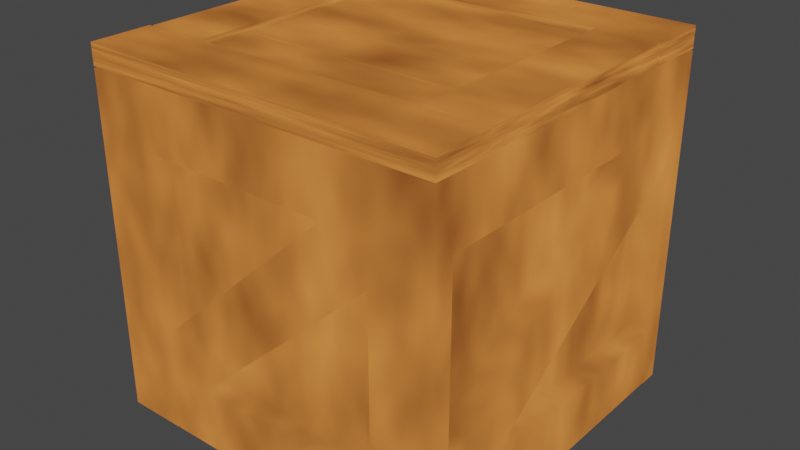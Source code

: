 # Source: StorageBox_001.blend  (saved by Blender 2.82.7; exported with 4.5.12 LTS)
import bpy
from mathutils import Matrix  # noqa: F401  (used for matrix-valued properties, if any)

bpy.ops.wm.read_factory_settings(use_empty=True)
scene = bpy.context.scene
scene.name = 'Scene'

# ---- collections
col_applied = bpy.data.collections.new('Applied'); scene.collection.children.link(col_applied)

# ---- materials (node trees are filled in below, after node groups)
mat_material_001_001 = bpy.data.materials.new('Material.001.001')
mat_material_001_001.use_transparent_shadow = False

# ---- material node trees
mat_material_001_001.use_nodes = True; mat_material_001_001.node_tree.nodes.clear()
_N = mat_material_001_001.node_tree.nodes; _L = mat_material_001_001.node_tree.links
n0 = _N.new('ShaderNodeMapping'); n0.name = 'Mapping'; n0.location = (-361, 404)
n0.inputs[3].default_value = (1.0, 1.0, -0.5)
n1 = _N.new('ShaderNodeTexCoord'); n1.name = 'Texture Coordinate'; n1.location = (-615, 345)
n2 = _N.new('ShaderNodeBsdfDiffuse'); n2.name = 'Diffuse BSDF'; n2.location = (188, 85)
n2.inputs[1].default_value = 0.5
n3 = _N.new('ShaderNodeAddShader'); n3.name = 'Add Shader'; n3.location = (433, 235)
n4 = _N.new('ShaderNodeOutputMaterial'); n4.name = 'Material Output'; n4.location = (653, 271)
n5 = _N.new('ShaderNodeTexNoise'); n5.name = 'Noise Texture'; n5.location = (-164, 378)
n6 = _N.new('ShaderNodeValToRGB'); n6.name = 'ColorRamp'; n6.location = (0, 367)
while len(n6.color_ramp.elements) > 1: n6.color_ramp.elements.remove(n6.color_ramp.elements[-1])
n6.color_ramp.elements[0].position = 0.0; n6.color_ramp.elements[0].color = (0.0, 0.0, 0.0, 1.0)
_e = n6.color_ramp.elements.new(1.0); _e.color = (0.8933, 0.2786, 0.06203, 1.0)
_L.new(n1.outputs[0], n0.inputs[0])
_L.new(n3.outputs[0], n4.inputs[0])
_L.new(n0.outputs[0], n5.inputs[0])
_L.new(n5.outputs[0], n6.inputs[0])
_L.new(n6.outputs[0], n3.inputs[0])
n4.is_active_output = True

# ---- world
world_world = bpy.data.worlds.new('World'); scene.world = world_world
world_world.use_nodes = True; world_world.node_tree.nodes.clear()
_N = world_world.node_tree.nodes; _L = world_world.node_tree.links
n0 = _N.new('ShaderNodeOutputWorld'); n0.name = 'World Output'; n0.location = (300, 300)
n1 = _N.new('ShaderNodeBackground'); n1.name = 'Background'; n1.location = (10, 300)
n1.inputs[0].default_value = (0.05088, 0.05088, 0.05088, 1.0)
_L.new(n1.outputs[0], n0.inputs[0])
n0.is_active_output = True
world_world.color = (0.05088, 0.05088, 0.05088)
world_world.use_sun_shadow = False
world_world.sun_shadow_jitter_overblur = 0.0

# ---- meshes
me_cube_065 = bpy.data.meshes.new('Cube.065')
me_cube_065.from_pydata([(-0.5, -0.02102, -0.5), (-0.5, -0.02102, 0.5), (-0.5, 0.03621, -0.5), (-0.5, 0.03621, 0.5), (-0.332, -0.02102, -0.5), (-0.332, -0.02102, 0.5), (-0.332, 0.03621, -0.5), (-0.332, 0.03621, 0.5), (0.5, -0.02102, -0.5), (0.5, -0.02102, 0.5), (0.5, 0.03621, -0.5), (0.5, 0.03621, 0.5), (0.332, -0.02102, -0.5), (0.332, -0.02102, 0.5), (0.332, 0.03621, -0.5), (0.332, 0.03621, 0.5), (-0.3263, 0.01731, 0.3222), (-0.3263, 0.01731, -0.3207), (-0.3263, -0.03992, 0.3222), (-0.3263, -0.03992, -0.3207), (-0.1809, 0.01731, 0.3222), (-0.1809, 0.01731, -0.3207), (-0.1809, -0.03992, 0.3222), (-0.1809, -0.03992, -0.3207), (0.3263, 0.01731, 0.3222), (0.3263, 0.01731, -0.3207), (0.3263, -0.03992, 0.3222), (0.3263, -0.03992, -0.3207), (0.1809, 0.01731, 0.3222), (0.1809, 0.01731, -0.3207), (0.1809, -0.03992, 0.3222), (0.1809, -0.03992, -0.3207), (-0.171, 0.01731, 0.321), (-0.171, 0.01731, -0.3195), (-0.171, -0.03992, 0.321), (-0.171, -0.03992, -0.3195), (-0.01691, 0.01731, 0.321), (-0.01691, 0.01731, -0.3195), (-0.01691, -0.03992, 0.321), (-0.01691, -0.03992, -0.3195), (-0.3254, -0.02102, 0.4954), (0.326, -0.02102, 0.4954), (-0.3254, 0.03621, 0.4954), (0.326, 0.03621, 0.4954), (-0.3254, -0.02102, 0.3274), (0.326, -0.02102, 0.3274), (-0.3254, 0.03621, 0.3274), (0.326, 0.03621, 0.3274), (-0.3267, 0.03621, -0.4923), (0.3247, 0.03621, -0.4923), (-0.3267, -0.02102, -0.4923), (0.3247, -0.02102, -0.4923), (-0.3267, 0.03621, -0.3242), (0.3247, 0.03621, -0.3242), (-0.3267, -0.02102, -0.3242), (0.3247, -0.02102, -0.3242), (-0.01141, 0.01731, 0.321), (-0.01141, 0.01731, -0.3195), (-0.01141, -0.03992, 0.321), (-0.01141, -0.03992, -0.3195), (0.1757, 0.01731, 0.321), (0.1757, 0.01731, -0.3195), (0.1757, -0.03992, 0.321), (0.1757, -0.03992, -0.3195)], [], [(0, 1, 3, 2), (2, 3, 7, 6), (6, 7, 5, 4), (4, 5, 1, 0), (2, 6, 4, 0), (7, 3, 1, 5), (8, 10, 11, 9), (10, 14, 15, 11), (14, 12, 13, 15), (12, 8, 9, 13), (10, 8, 12, 14), (15, 13, 9, 11), (16, 17, 19, 18), (18, 19, 23, 22), (22, 23, 21, 20), (20, 21, 17, 16), (18, 22, 20, 16), (23, 19, 17, 21), (24, 26, 27, 25), (26, 30, 31, 27), (30, 28, 29, 31), (28, 24, 25, 29), (26, 24, 28, 30), (31, 29, 25, 27), (32, 33, 35, 34), (34, 35, 39, 38), (38, 39, 37, 36), (36, 37, 33, 32), (34, 38, 36, 32), (39, 35, 33, 37), (40, 41, 43, 42), (42, 43, 47, 46), (46, 47, 45, 44), (44, 45, 41, 40), (42, 46, 44, 40), (47, 43, 41, 45), (48, 49, 51, 50), (50, 51, 55, 54), (54, 55, 53, 52), (52, 53, 49, 48), (50, 54, 52, 48), (55, 51, 49, 53), (56, 57, 59, 58), (58, 59, 63, 62), (62, 63, 61, 60), (60, 61, 57, 56), (58, 62, 60, 56), (63, 59, 57, 61)])
_uv = me_cube_065.uv_layers.new(name='UVMap')
_uv.uv.foreach_set('vector', [0.375, 0.0, 0.625, 0.0, 0.625, 0.25, 0.375, 0.25, 0.375, 0.25, 0.625, 0.25, 0.625, 0.5, 0.375, 0.5, 0.375, 0.5, 0.625, 0.5, 0.625, 0.75, 0.375, 0.75, 0.375, 0.75, 0.625, 0.75, 0.625, 1.0, 0.375, 1.0, 0.125, 0.5, 0.375, 0.5, 0.375, 0.75, 0.125, 0.75, 0.625, 0.5, 0.875, 0.5, 0.875, 0.75, 0.625, 0.75, 0.375, 0.0, 0.375, 0.25, 0.625, 0.25, 0.625, 0.0, 0.375, 0.25, 0.375, 0.5, 0.625, 0.5, 0.625, 0.25, 0.375, 0.5, 0.375, 0.75, 0.625, 0.75, 0.625, 0.5, 0.375, 0.75, 0.375, 1.0, 0.625, 1.0, 0.625, 0.75, 0.125, 0.5, 0.125, 0.75, 0.375, 0.75, 0.375, 0.5, 0.625, 0.5, 0.625, 0.75, 0.875, 0.75, 0.875, 0.5, 0.375, 0.0, 0.625, 0.0, 0.625, 0.25, 0.375, 0.25, 0.375, 0.25, 0.625, 0.25, 0.625, 0.5, 0.375, 0.5, 0.375, 0.5, 0.625, 0.5, 0.625, 0.75, 0.375, 0.75, 0.375, 0.75, 0.625, 0.75, 0.625, 1.0, 0.375, 1.0, 0.125, 0.5, 0.375, 0.5, 0.375, 0.75, 0.125, 0.75, 0.625, 0.5, 0.875, 0.5, 0.875, 0.75, 0.625, 0.75, 0.375, 0.0, 0.375, 0.25, 0.625, 0.25, 0.625, 0.0, 0.375, 0.25, 0.375, 0.5, 0.625, 0.5, 0.625, 0.25, 0.375, 0.5, 0.375, 0.75, 0.625, 0.75, 0.625, 0.5, 0.375, 0.75, 0.375, 1.0, 0.625, 1.0, 0.625, 0.75, 0.125, 0.5, 0.125, 0.75, 0.375, 0.75, 0.375, 0.5, 0.625, 0.5, 0.625, 0.75, 0.875, 0.75, 0.875, 0.5, 0.375, 0.0, 0.625, 0.0, 0.625, 0.25, 0.375, 0.25, 0.375, 0.25, 0.625, 0.25, 0.625, 0.5, 0.375, 0.5, 0.375, 0.5, 0.625, 0.5, 0.625, 0.75, 0.375, 0.75, 0.375, 0.75, 0.625, 0.75, 0.625, 1.0, 0.375, 1.0, 0.125, 0.5, 0.375, 0.5, 0.375, 0.75, 0.125, 0.75, 0.625, 0.5, 0.875, 0.5, 0.875, 0.75, 0.625, 0.75, 0.375, 0.0, 0.625, 0.0, 0.625, 0.25, 0.375, 0.25, 0.375, 0.25, 0.625, 0.25, 0.625, 0.5, 0.375, 0.5, 0.375, 0.5, 0.625, 0.5, 0.625, 0.75, 0.375, 0.75, 0.375, 0.75, 0.625, 0.75, 0.625, 1.0, 0.375, 1.0, 0.125, 0.5, 0.375, 0.5, 0.375, 0.75, 0.125, 0.75, 0.625, 0.5, 0.875, 0.5, 0.875, 0.75, 0.625, 0.75, 0.375, 0.0, 0.625, 0.0, 0.625, 0.25, 0.375, 0.25, 0.375, 0.25, 0.625, 0.25, 0.625, 0.5, 0.375, 0.5, 0.375, 0.5, 0.625, 0.5, 0.625, 0.75, 0.375, 0.75, 0.375, 0.75, 0.625, 0.75, 0.625, 1.0, 0.375, 1.0, 0.125, 0.5, 0.375, 0.5, 0.375, 0.75, 0.125, 0.75, 0.625, 0.5, 0.875, 0.5, 0.875, 0.75, 0.625, 0.75, 0.375, 0.0, 0.625, 0.0, 0.625, 0.25, 0.375, 0.25, 0.375, 0.25, 0.625, 0.25, 0.625, 0.5, 0.375, 0.5, 0.375, 0.5, 0.625, 0.5, 0.625, 0.75, 0.375, 0.75, 0.375, 0.75, 0.625, 0.75, 0.625, 1.0, 0.375, 1.0, 0.125, 0.5, 0.375, 0.5, 0.375, 0.75, 0.125, 0.75, 0.625, 0.5, 0.875, 0.5, 0.875, 0.75, 0.625, 0.75])
me_cube_065.materials.append(mat_material_001_001)
me_cube_065.use_remesh_fix_poles = True
me_cube_065.use_remesh_preserve_attributes = False
me_cube_065.use_mirror_vertex_groups = False
me_cube_065.update()
me_cube_070 = bpy.data.meshes.new('Cube.070')
me_cube_070.from_pydata([(-0.4305, -0.4399, 0.09665), (-0.4305, -0.4399, 0.9385), (-0.4305, -0.3827, 0.09665), (-0.4305, -0.3827, 0.9385), (-0.2625, -0.4399, 0.09665), (-0.2625, -0.4399, 0.9385), (-0.2625, -0.3827, 0.09665), (-0.2625, -0.3827, 0.9385), (-0.2566, -0.4399, 0.09665), (-0.2566, -0.4399, 0.9385), (-0.2566, -0.3827, 0.09665), (-0.2566, -0.3827, 0.9385), (-0.08856, -0.4399, 0.09665), (-0.08856, -0.4399, 0.9385), (-0.08856, -0.3827, 0.09665), (-0.08856, -0.3827, 0.9385), (-0.08268, -0.4399, 0.09665), (-0.08268, -0.4399, 0.9385), (-0.08268, -0.3827, 0.09665), (-0.08268, -0.3827, 0.9385), (0.08536, -0.4399, 0.09665), (0.08536, -0.4399, 0.9385), (0.08536, -0.3827, 0.09665), (0.08536, -0.3827, 0.9385), (0.09125, -0.4399, 0.09665), (0.09125, -0.4399, 0.9385), (0.09125, -0.3827, 0.09665), (0.09125, -0.3827, 0.9385), (0.2593, -0.4399, 0.09665), (0.2593, -0.4399, 0.9385), (0.2593, -0.3827, 0.09665), (0.2593, -0.3827, 0.9385), (0.2652, -0.4399, 0.09665), (0.2652, -0.4399, 0.9385), (0.2652, -0.3827, 0.09665), (0.2652, -0.3827, 0.9385), (0.4332, -0.4399, 0.09665), (0.4332, -0.4399, 0.9385), (0.4332, -0.3827, 0.09665), (0.4332, -0.3827, 0.9385), (-0.4305, 0.4399, 0.09665), (-0.4305, 0.4399, 0.9385), (-0.4305, 0.3827, 0.09665), (-0.4305, 0.3827, 0.9385), (-0.2625, 0.4399, 0.09665), (-0.2625, 0.4399, 0.9385), (-0.2625, 0.3827, 0.09665), (-0.2625, 0.3827, 0.9385), (-0.2566, 0.4399, 0.09665), (-0.2566, 0.4399, 0.9385), (-0.2566, 0.3827, 0.09665), (-0.2566, 0.3827, 0.9385), (-0.08856, 0.4399, 0.09665), (-0.08856, 0.4399, 0.9385), (-0.08856, 0.3827, 0.09665), (-0.08856, 0.3827, 0.9385), (-0.08268, 0.4399, 0.09665), (-0.08268, 0.4399, 0.9385), (-0.08268, 0.3827, 0.09665), (-0.08268, 0.3827, 0.9385), (0.08536, 0.4399, 0.09665), (0.08536, 0.4399, 0.9385), (0.08536, 0.3827, 0.09665), (0.08536, 0.3827, 0.9385), (0.09125, 0.4399, 0.09665), (0.09125, 0.4399, 0.9385), (0.09125, 0.3827, 0.09665), (0.09125, 0.3827, 0.9385), (0.2593, 0.4399, 0.09665), (0.2593, 0.4399, 0.9385), (0.2593, 0.3827, 0.09665), (0.2593, 0.3827, 0.9385), (0.2652, 0.4399, 0.09665), (0.2652, 0.4399, 0.9385), (0.2652, 0.3827, 0.09665), (0.2652, 0.3827, 0.9385), (0.4332, 0.4399, 0.09665), (0.4332, 0.4399, 0.9385), (0.4332, 0.3827, 0.09665), (0.4332, 0.3827, 0.9385), (-0.5, -0.5, -2.801e-06), (-0.5, -0.5, 0.9405), (-0.5, -0.4428, -2.801e-06), (-0.5, -0.4428, 0.9405), (-0.332, -0.5, -2.801e-06), (-0.332, -0.5, 0.9405), (-0.332, -0.4428, -2.801e-06), (-0.332, -0.4428, 0.9405), (0.5, -0.5, -2.801e-06), (0.5, -0.5, 0.9405), (0.5, -0.4428, -2.801e-06), (0.5, -0.4428, 0.9405), (0.332, -0.5, -2.801e-06), (0.332, -0.5, 0.9405), (0.332, -0.4428, -2.801e-06), (0.332, -0.4428, 0.9405), (-0.5, 0.5, -2.801e-06), (-0.5, 0.5, 0.9405), (-0.5, 0.4428, -2.801e-06), (-0.5, 0.4428, 0.9405), (-0.332, 0.5, -2.801e-06), (-0.332, 0.5, 0.9405), (-0.332, 0.4428, -2.801e-06), (-0.332, 0.4428, 0.9405), (0.5, 0.5, -2.801e-06), (0.5, 0.5, 0.9405), (0.5, 0.4428, -2.801e-06), (0.5, 0.4428, 0.9405), (0.332, 0.5, -2.801e-06), (0.332, 0.5, 0.9405), (0.332, 0.4428, -2.801e-06), (0.332, 0.4428, 0.9405), (-0.3254, -0.5, 0.9416), (0.326, -0.5, 0.9416), (-0.3254, -0.4428, 0.9416), (0.326, -0.4428, 0.9416), (-0.3254, -0.5, 0.7736), (0.326, -0.5, 0.7736), (-0.3254, -0.4428, 0.7736), (0.326, -0.4428, 0.7736), (-0.3254, 0.5, 0.9416), (0.326, 0.5, 0.9416), (-0.3254, 0.4428, 0.9416), (0.326, 0.4428, 0.9416), (-0.3254, 0.5, 0.7736), (0.326, 0.5, 0.7736), (-0.3254, 0.4428, 0.7736), (0.326, 0.4428, 0.7736), (-0.3267, -0.4428, 0.0007519), (0.3247, -0.4428, 0.0007519), (-0.3267, -0.5, 0.0007519), (0.3247, -0.5, 0.0007519), (-0.3267, -0.4428, 0.1688), (0.3247, -0.4428, 0.1688), (-0.3267, -0.5, 0.1688), (0.3247, -0.5, 0.1688), (-0.3267, 0.4428, 0.0007519), (0.3247, 0.4428, 0.0007519), (-0.3267, 0.5, 0.0007519), (0.3247, 0.5, 0.0007519), (-0.3267, 0.4428, 0.1688), (0.3247, 0.4428, 0.1688), (-0.3267, 0.5, 0.1688), (0.3247, 0.5, 0.1688), (-0.4989, -0.4352, 0.0007519), (-0.4989, 0.4409, 0.0007519), (-0.4417, -0.4352, 0.0007519), (-0.4417, 0.4409, 0.0007519), (-0.4989, -0.4352, 0.1688), (-0.4989, 0.4409, 0.1688), (-0.4417, -0.4352, 0.1688), (-0.4417, 0.4409, 0.1688), (0.4989, -0.4352, 0.0007519), (0.4989, 0.4409, 0.0007519), (0.4417, -0.4352, 0.0007519), (0.4417, 0.4409, 0.0007519), (0.4989, -0.4352, 0.1688), (0.4989, 0.4409, 0.1688), (0.4417, -0.4352, 0.1688), (0.4417, 0.4409, 0.1688), (-0.4989, -0.4388, 0.7735), (-0.4989, 0.4373, 0.7735), (-0.4417, -0.4388, 0.7735), (-0.4417, 0.4373, 0.7735), (-0.4989, -0.4388, 0.9415), (-0.4989, 0.4373, 0.9415), (-0.4417, -0.4388, 0.9415), (-0.4417, 0.4373, 0.9415), (0.4989, -0.4388, 0.7735), (0.4989, 0.4373, 0.7735), (0.4417, -0.4388, 0.7735), (0.4417, 0.4373, 0.7735), (0.4989, -0.4388, 0.9415), (0.4989, 0.4373, 0.9415), (0.4417, -0.4388, 0.9415), (0.4417, 0.4373, 0.9415), (-0.3296, -0.5, 0.2861), (0.2034, -0.5, 0.771), (-0.3296, -0.4428, 0.2861), (0.2034, -0.4428, 0.771), (-0.2063, -0.5, 0.1711), (0.3295, -0.5, 0.6585), (-0.2063, -0.4428, 0.1711), (0.3295, -0.4428, 0.6585), (-0.3292, -0.4428, 0.1728), (0.3283, -0.4428, 0.771), (-0.3292, -0.5, 0.1728), (0.3283, -0.5, 0.771), (-0.4352, 0.4399, 0.001121), (-0.4352, -0.4385, 0.00112), (-0.4352, 0.4399, 0.05835), (-0.4352, -0.4385, 0.05835), (-0.2672, 0.4399, 0.001121), (-0.2672, -0.4385, 0.00112), (-0.2672, 0.4399, 0.05835), (-0.2672, -0.4385, 0.05835), (-0.2596, 0.4399, 0.001121), (-0.2596, -0.4385, 0.00112), (-0.2596, 0.4399, 0.05835), (-0.2596, -0.4385, 0.05835), (-0.09155, 0.4399, 0.001121), (-0.09155, -0.4385, 0.00112), (-0.09155, 0.4399, 0.05835), (-0.09155, -0.4385, 0.05835), (-0.08399, 0.4399, 0.001121), (-0.08399, -0.4385, 0.00112), (-0.08399, 0.4399, 0.05835), (-0.08399, -0.4385, 0.05835), (0.08405, 0.4399, 0.001121), (0.08405, -0.4385, 0.00112), (0.08405, 0.4399, 0.05835), (0.08405, -0.4385, 0.05835), (0.09161, 0.4399, 0.001121), (0.09161, -0.4385, 0.00112), (0.09161, 0.4399, 0.05835), (0.09161, -0.4385, 0.05835), (0.2597, 0.4399, 0.001121), (0.2597, -0.4385, 0.00112), (0.2597, 0.4399, 0.05835), (0.2597, -0.4385, 0.05835), (0.2672, 0.4399, 0.001121), (0.2672, -0.4385, 0.00112), (0.2672, 0.4399, 0.05835), (0.2672, -0.4385, 0.05835), (0.4353, 0.4399, 0.001121), (0.4353, -0.4385, 0.00112), (0.4353, 0.4399, 0.05835), (0.4353, -0.4385, 0.05835), (0.4399, -0.3782, 0.09665), (0.4399, -0.3782, 0.9385), (0.3827, -0.3782, 0.09665), (0.3827, -0.3782, 0.9385), (0.4399, -0.1938, 0.09665), (0.4399, -0.1938, 0.9385), (0.3827, -0.1938, 0.09665), (0.3827, -0.1938, 0.9385), (0.4399, -0.188, 0.09665), (0.4399, -0.188, 0.9385), (0.3827, -0.188, 0.09665), (0.3827, -0.188, 0.9385), (0.4399, -0.003567, 0.09665), (0.4399, -0.003567, 0.9385), (0.3827, -0.003567, 0.09665), (0.3827, -0.003567, 0.9385), (0.4399, 0.002151, 0.09665), (0.4399, 0.002151, 0.9385), (0.3827, 0.002151, 0.09665), (0.3827, 0.002151, 0.9385), (0.4399, 0.1866, 0.09665), (0.4399, 0.1866, 0.9385), (0.3827, 0.1866, 0.09665), (0.3827, 0.1866, 0.9385), (0.4399, 0.1923, 0.09665), (0.4399, 0.1923, 0.9385), (0.3827, 0.1923, 0.09665), (0.3827, 0.1923, 0.9385), (0.4399, 0.3768, 0.09665), (0.4399, 0.3768, 0.9385), (0.3827, 0.3768, 0.09665), (0.3827, 0.3768, 0.9385), (-0.4399, -0.3782, 0.09665), (-0.4399, -0.3782, 0.9385), (-0.3827, -0.3782, 0.09665), (-0.3827, -0.3782, 0.9385), (-0.4399, -0.1938, 0.09665), (-0.4399, -0.1938, 0.9385), (-0.3827, -0.1938, 0.09665), (-0.3827, -0.1938, 0.9385), (-0.4399, -0.188, 0.09665), (-0.4399, -0.188, 0.9385), (-0.3827, -0.188, 0.09665), (-0.3827, -0.188, 0.9385), (-0.4399, -0.003567, 0.09665), (-0.4399, -0.003567, 0.9385), (-0.3827, -0.003567, 0.09665), (-0.3827, -0.003567, 0.9385), (-0.4399, 0.002151, 0.09665), (-0.4399, 0.002151, 0.9385), (-0.3827, 0.002151, 0.09665), (-0.3827, 0.002151, 0.9385), (-0.4399, 0.1866, 0.09665), (-0.4399, 0.1866, 0.9385), (-0.3827, 0.1866, 0.09665), (-0.3827, 0.1866, 0.9385), (-0.4399, 0.1923, 0.09665), (-0.4399, 0.1923, 0.9385), (-0.3827, 0.1923, 0.09665), (-0.3827, 0.1923, 0.9385), (-0.4399, 0.3768, 0.09665), (-0.4399, 0.3768, 0.9385), (-0.3827, 0.3768, 0.09665), (-0.3827, 0.3768, 0.9385), (0.5, -0.4405, 0.2713), (0.5, 0.2895, 0.7695), (0.4428, -0.4405, 0.2713), (0.4428, 0.2895, 0.7695), (0.5, -0.2893, 0.1711), (0.5, 0.4405, 0.6692), (0.4428, -0.2893, 0.1711), (0.4428, 0.4405, 0.6692), (0.4428, -0.4394, 0.1704), (0.4428, 0.4394, 0.7702), (0.5, -0.4394, 0.1704), (0.5, 0.4394, 0.7702), (0.3299, 0.5, 0.2861), (-0.203, 0.5, 0.771), (0.3299, 0.4428, 0.2861), (-0.203, 0.4428, 0.771), (0.2067, 0.5, 0.1711), (-0.3291, 0.5, 0.6585), (0.2067, 0.4428, 0.1711), (-0.3291, 0.4428, 0.6585), (0.3296, 0.4428, 0.1728), (-0.3279, 0.4428, 0.771), (0.3296, 0.5, 0.1728), (-0.3279, 0.5, 0.771), (-0.5, 0.4405, 0.2713), (-0.5, -0.2895, 0.7695), (-0.4428, 0.4405, 0.2713), (-0.4428, -0.2895, 0.7695), (-0.5, 0.2893, 0.1711), (-0.5, -0.4405, 0.6692), (-0.4428, 0.2893, 0.1711), (-0.4428, -0.4405, 0.6692), (-0.4428, 0.4394, 0.1704), (-0.4428, -0.4394, 0.7702), (-0.5, 0.4394, 0.1704), (-0.5, -0.4394, 0.7702)], [], [(0, 1, 3, 2), (2, 3, 7, 6), (6, 7, 5, 4), (4, 5, 1, 0), (2, 6, 4, 0), (7, 3, 1, 5), (8, 9, 11, 10), (10, 11, 15, 14), (14, 15, 13, 12), (12, 13, 9, 8), (10, 14, 12, 8), (15, 11, 9, 13), (16, 17, 19, 18), (18, 19, 23, 22), (22, 23, 21, 20), (20, 21, 17, 16), (18, 22, 20, 16), (23, 19, 17, 21), (24, 25, 27, 26), (26, 27, 31, 30), (30, 31, 29, 28), (28, 29, 25, 24), (26, 30, 28, 24), (31, 27, 25, 29), (32, 33, 35, 34), (34, 35, 39, 38), (38, 39, 37, 36), (36, 37, 33, 32), (34, 38, 36, 32), (39, 35, 33, 37), (40, 42, 43, 41), (42, 46, 47, 43), (46, 44, 45, 47), (44, 40, 41, 45), (42, 40, 44, 46), (47, 45, 41, 43), (48, 50, 51, 49), (50, 54, 55, 51), (54, 52, 53, 55), (52, 48, 49, 53), (50, 48, 52, 54), (55, 53, 49, 51), (56, 58, 59, 57), (58, 62, 63, 59), (62, 60, 61, 63), (60, 56, 57, 61), (58, 56, 60, 62), (63, 61, 57, 59), (64, 66, 67, 65), (66, 70, 71, 67), (70, 68, 69, 71), (68, 64, 65, 69), (66, 64, 68, 70), (71, 69, 65, 67), (72, 74, 75, 73), (74, 78, 79, 75), (78, 76, 77, 79), (76, 72, 73, 77), (74, 72, 76, 78), (79, 77, 73, 75), (80, 81, 83, 82), (82, 83, 87, 86), (86, 87, 85, 84), (84, 85, 81, 80), (82, 86, 84, 80), (87, 83, 81, 85), (88, 90, 91, 89), (90, 94, 95, 91), (94, 92, 93, 95), (92, 88, 89, 93), (90, 88, 92, 94), (95, 93, 89, 91), (96, 98, 99, 97), (98, 102, 103, 99), (102, 100, 101, 103), (100, 96, 97, 101), (98, 96, 100, 102), (103, 101, 97, 99), (104, 105, 107, 106), (106, 107, 111, 110), (110, 111, 109, 108), (108, 109, 105, 104), (106, 110, 108, 104), (111, 107, 105, 109), (112, 113, 115, 114), (114, 115, 119, 118), (118, 119, 117, 116), (116, 117, 113, 112), (114, 118, 116, 112), (119, 115, 113, 117), (120, 122, 123, 121), (122, 126, 127, 123), (126, 124, 125, 127), (124, 120, 121, 125), (122, 120, 124, 126), (127, 125, 121, 123), (128, 129, 131, 130), (130, 131, 135, 134), (134, 135, 133, 132), (132, 133, 129, 128), (130, 134, 132, 128), (135, 131, 129, 133), (136, 138, 139, 137), (138, 142, 143, 139), (142, 140, 141, 143), (140, 136, 137, 141), (138, 136, 140, 142), (143, 141, 137, 139), (144, 145, 147, 146), (146, 147, 151, 150), (150, 151, 149, 148), (148, 149, 145, 144), (146, 150, 148, 144), (151, 147, 145, 149), (152, 154, 155, 153), (154, 158, 159, 155), (158, 156, 157, 159), (156, 152, 153, 157), (154, 152, 156, 158), (159, 157, 153, 155), (160, 161, 163, 162), (162, 163, 167, 166), (166, 167, 165, 164), (164, 165, 161, 160), (162, 166, 164, 160), (167, 163, 161, 165), (168, 170, 171, 169), (170, 174, 175, 171), (174, 172, 173, 175), (172, 168, 169, 173), (170, 168, 172, 174), (175, 173, 169, 171), (176, 177, 179, 178), (184, 185, 183, 182), (182, 183, 181, 180), (186, 187, 177, 176), (184, 182, 180, 186), (185, 179, 177, 187), (183, 185, 187, 181), (178, 184, 186, 176), (180, 181, 187, 186), (178, 179, 185, 184), (188, 189, 191, 190), (190, 191, 195, 194), (194, 195, 193, 192), (192, 193, 189, 188), (190, 194, 192, 188), (195, 191, 189, 193), (196, 197, 199, 198), (198, 199, 203, 202), (202, 203, 201, 200), (200, 201, 197, 196), (198, 202, 200, 196), (203, 199, 197, 201), (204, 205, 207, 206), (206, 207, 211, 210), (210, 211, 209, 208), (208, 209, 205, 204), (206, 210, 208, 204), (211, 207, 205, 209), (212, 213, 215, 214), (214, 215, 219, 218), (218, 219, 217, 216), (216, 217, 213, 212), (214, 218, 216, 212), (219, 215, 213, 217), (220, 221, 223, 222), (222, 223, 227, 226), (226, 227, 225, 224), (224, 225, 221, 220), (222, 226, 224, 220), (227, 223, 221, 225), (228, 229, 231, 230), (230, 231, 235, 234), (234, 235, 233, 232), (232, 233, 229, 228), (230, 234, 232, 228), (235, 231, 229, 233), (236, 237, 239, 238), (238, 239, 243, 242), (242, 243, 241, 240), (240, 241, 237, 236), (238, 242, 240, 236), (243, 239, 237, 241), (244, 245, 247, 246), (246, 247, 251, 250), (250, 251, 249, 248), (248, 249, 245, 244), (246, 250, 248, 244), (251, 247, 245, 249), (252, 253, 255, 254), (254, 255, 259, 258), (258, 259, 257, 256), (256, 257, 253, 252), (254, 258, 256, 252), (259, 255, 253, 257), (260, 262, 263, 261), (262, 266, 267, 263), (266, 264, 265, 267), (264, 260, 261, 265), (262, 260, 264, 266), (267, 265, 261, 263), (268, 270, 271, 269), (270, 274, 275, 271), (274, 272, 273, 275), (272, 268, 269, 273), (270, 268, 272, 274), (275, 273, 269, 271), (276, 278, 279, 277), (278, 282, 283, 279), (282, 280, 281, 283), (280, 276, 277, 281), (278, 276, 280, 282), (283, 281, 277, 279), (284, 286, 287, 285), (286, 290, 291, 287), (290, 288, 289, 291), (288, 284, 285, 289), (286, 284, 288, 290), (291, 289, 285, 287), (292, 293, 295, 294), (300, 301, 299, 298), (298, 299, 297, 296), (302, 303, 293, 292), (300, 298, 296, 302), (301, 295, 293, 303), (299, 301, 303, 297), (294, 300, 302, 292), (296, 297, 303, 302), (294, 295, 301, 300), (304, 305, 307, 306), (312, 313, 311, 310), (310, 311, 309, 308), (314, 315, 305, 304), (312, 310, 308, 314), (313, 307, 305, 315), (311, 313, 315, 309), (306, 312, 314, 304), (308, 309, 315, 314), (306, 307, 313, 312), (316, 317, 319, 318), (324, 325, 323, 322), (322, 323, 321, 320), (326, 327, 317, 316), (324, 322, 320, 326), (325, 319, 317, 327), (323, 325, 327, 321), (318, 324, 326, 316), (320, 321, 327, 326), (318, 319, 325, 324)])
_uv = me_cube_070.uv_layers.new(name='UVMap')
_uv.uv.foreach_set('vector', [0.375, 0.0, 0.625, 0.0, 0.625, 0.25, 0.375, 0.25, 0.375, 0.25, 0.625, 0.25, 0.625, 0.5, 0.375, 0.5, 0.375, 0.5, 0.625, 0.5, 0.625, 0.75, 0.375, 0.75, 0.375, 0.75, 0.625, 0.75, 0.625, 1.0, 0.375, 1.0, 0.125, 0.5, 0.375, 0.5, 0.375, 0.75, 0.125, 0.75, 0.625, 0.5, 0.875, 0.5, 0.875, 0.75, 0.625, 0.75, 0.375, 0.0, 0.625, 0.0, 0.625, 0.25, 0.375, 0.25, 0.375, 0.25, 0.625, 0.25, 0.625, 0.5, 0.375, 0.5, 0.375, 0.5, 0.625, 0.5, 0.625, 0.75, 0.375, 0.75, 0.375, 0.75, 0.625, 0.75, 0.625, 1.0, 0.375, 1.0, 0.125, 0.5, 0.375, 0.5, 0.375, 0.75, 0.125, 0.75, 0.625, 0.5, 0.875, 0.5, 0.875, 0.75, 0.625, 0.75, 0.375, 0.0, 0.625, 0.0, 0.625, 0.25, 0.375, 0.25, 0.375, 0.25, 0.625, 0.25, 0.625, 0.5, 0.375, 0.5, 0.375, 0.5, 0.625, 0.5, 0.625, 0.75, 0.375, 0.75, 0.375, 0.75, 0.625, 0.75, 0.625, 1.0, 0.375, 1.0, 0.125, 0.5, 0.375, 0.5, 0.375, 0.75, 0.125, 0.75, 0.625, 0.5, 0.875, 0.5, 0.875, 0.75, 0.625, 0.75, 0.375, 0.0, 0.625, 0.0, 0.625, 0.25, 0.375, 0.25, 0.375, 0.25, 0.625, 0.25, 0.625, 0.5, 0.375, 0.5, 0.375, 0.5, 0.625, 0.5, 0.625, 0.75, 0.375, 0.75, 0.375, 0.75, 0.625, 0.75, 0.625, 1.0, 0.375, 1.0, 0.125, 0.5, 0.375, 0.5, 0.375, 0.75, 0.125, 0.75, 0.625, 0.5, 0.875, 0.5, 0.875, 0.75, 0.625, 0.75, 0.375, 0.0, 0.625, 0.0, 0.625, 0.25, 0.375, 0.25, 0.375, 0.25, 0.625, 0.25, 0.625, 0.5, 0.375, 0.5, 0.375, 0.5, 0.625, 0.5, 0.625, 0.75, 0.375, 0.75, 0.375, 0.75, 0.625, 0.75, 0.625, 1.0, 0.375, 1.0, 0.125, 0.5, 0.375, 0.5, 0.375, 0.75, 0.125, 0.75, 0.625, 0.5, 0.875, 0.5, 0.875, 0.75, 0.625, 0.75, 0.375, 0.0, 0.375, 0.25, 0.625, 0.25, 0.625, 0.0, 0.375, 0.25, 0.375, 0.5, 0.625, 0.5, 0.625, 0.25, 0.375, 0.5, 0.375, 0.75, 0.625, 0.75, 0.625, 0.5, 0.375, 0.75, 0.375, 1.0, 0.625, 1.0, 0.625, 0.75, 0.125, 0.5, 0.125, 0.75, 0.375, 0.75, 0.375, 0.5, 0.625, 0.5, 0.625, 0.75, 0.875, 0.75, 0.875, 0.5, 0.375, 0.0, 0.375, 0.25, 0.625, 0.25, 0.625, 0.0, 0.375, 0.25, 0.375, 0.5, 0.625, 0.5, 0.625, 0.25, 0.375, 0.5, 0.375, 0.75, 0.625, 0.75, 0.625, 0.5, 0.375, 0.75, 0.375, 1.0, 0.625, 1.0, 0.625, 0.75, 0.125, 0.5, 0.125, 0.75, 0.375, 0.75, 0.375, 0.5, 0.625, 0.5, 0.625, 0.75, 0.875, 0.75, 0.875, 0.5, 0.375, 0.0, 0.375, 0.25, 0.625, 0.25, 0.625, 0.0, 0.375, 0.25, 0.375, 0.5, 0.625, 0.5, 0.625, 0.25, 0.375, 0.5, 0.375, 0.75, 0.625, 0.75, 0.625, 0.5, 0.375, 0.75, 0.375, 1.0, 0.625, 1.0, 0.625, 0.75, 0.125, 0.5, 0.125, 0.75, 0.375, 0.75, 0.375, 0.5, 0.625, 0.5, 0.625, 0.75, 0.875, 0.75, 0.875, 0.5, 0.375, 0.0, 0.375, 0.25, 0.625, 0.25, 0.625, 0.0, 0.375, 0.25, 0.375, 0.5, 0.625, 0.5, 0.625, 0.25, 0.375, 0.5, 0.375, 0.75, 0.625, 0.75, 0.625, 0.5, 0.375, 0.75, 0.375, 1.0, 0.625, 1.0, 0.625, 0.75, 0.125, 0.5, 0.125, 0.75, 0.375, 0.75, 0.375, 0.5, 0.625, 0.5, 0.625, 0.75, 0.875, 0.75, 0.875, 0.5, 0.375, 0.0, 0.375, 0.25, 0.625, 0.25, 0.625, 0.0, 0.375, 0.25, 0.375, 0.5, 0.625, 0.5, 0.625, 0.25, 0.375, 0.5, 0.375, 0.75, 0.625, 0.75, 0.625, 0.5, 0.375, 0.75, 0.375, 1.0, 0.625, 1.0, 0.625, 0.75, 0.125, 0.5, 0.125, 0.75, 0.375, 0.75, 0.375, 0.5, 0.625, 0.5, 0.625, 0.75, 0.875, 0.75, 0.875, 0.5, 0.375, 0.0, 0.625, 0.0, 0.625, 0.25, 0.375, 0.25, 0.375, 0.25, 0.625, 0.25, 0.625, 0.5, 0.375, 0.5, 0.375, 0.5, 0.625, 0.5, 0.625, 0.75, 0.375, 0.75, 0.375, 0.75, 0.625, 0.75, 0.625, 1.0, 0.375, 1.0, 0.125, 0.5, 0.375, 0.5, 0.375, 0.75, 0.125, 0.75, 0.625, 0.5, 0.875, 0.5, 0.875, 0.75, 0.625, 0.75, 0.375, 0.0, 0.375, 0.25, 0.625, 0.25, 0.625, 0.0, 0.375, 0.25, 0.375, 0.5, 0.625, 0.5, 0.625, 0.25, 0.375, 0.5, 0.375, 0.75, 0.625, 0.75, 0.625, 0.5, 0.375, 0.75, 0.375, 1.0, 0.625, 1.0, 0.625, 0.75, 0.125, 0.5, 0.125, 0.75, 0.375, 0.75, 0.375, 0.5, 0.625, 0.5, 0.625, 0.75, 0.875, 0.75, 0.875, 0.5, 0.375, 0.0, 0.375, 0.25, 0.625, 0.25, 0.625, 0.0, 0.375, 0.25, 0.375, 0.5, 0.625, 0.5, 0.625, 0.25, 0.375, 0.5, 0.375, 0.75, 0.625, 0.75, 0.625, 0.5, 0.375, 0.75, 0.375, 1.0, 0.625, 1.0, 0.625, 0.75, 0.125, 0.5, 0.125, 0.75, 0.375, 0.75, 0.375, 0.5, 0.625, 0.5, 0.625, 0.75, 0.875, 0.75, 0.875, 0.5, 0.375, 0.0, 0.625, 0.0, 0.625, 0.25, 0.375, 0.25, 0.375, 0.25, 0.625, 0.25, 0.625, 0.5, 0.375, 0.5, 0.375, 0.5, 0.625, 0.5, 0.625, 0.75, 0.375, 0.75, 0.375, 0.75, 0.625, 0.75, 0.625, 1.0, 0.375, 1.0, 0.125, 0.5, 0.375, 0.5, 0.375, 0.75, 0.125, 0.75, 0.625, 0.5, 0.875, 0.5, 0.875, 0.75, 0.625, 0.75, 0.375, 0.0, 0.625, 0.0, 0.625, 0.25, 0.375, 0.25, 0.375, 0.25, 0.625, 0.25, 0.625, 0.5, 0.375, 0.5, 0.375, 0.5, 0.625, 0.5, 0.625, 0.75, 0.375, 0.75, 0.375, 0.75, 0.625, 0.75, 0.625, 1.0, 0.375, 1.0, 0.125, 0.5, 0.375, 0.5, 0.375, 0.75, 0.125, 0.75, 0.625, 0.5, 0.875, 0.5, 0.875, 0.75, 0.625, 0.75, 0.375, 0.0, 0.375, 0.25, 0.625, 0.25, 0.625, 0.0, 0.375, 0.25, 0.375, 0.5, 0.625, 0.5, 0.625, 0.25, 0.375, 0.5, 0.375, 0.75, 0.625, 0.75, 0.625, 0.5, 0.375, 0.75, 0.375, 1.0, 0.625, 1.0, 0.625, 0.75, 0.125, 0.5, 0.125, 0.75, 0.375, 0.75, 0.375, 0.5, 0.625, 0.5, 0.625, 0.75, 0.875, 0.75, 0.875, 0.5, 0.375, 0.0, 0.625, 0.0, 0.625, 0.25, 0.375, 0.25, 0.375, 0.25, 0.625, 0.25, 0.625, 0.5, 0.375, 0.5, 0.375, 0.5, 0.625, 0.5, 0.625, 0.75, 0.375, 0.75, 0.375, 0.75, 0.625, 0.75, 0.625, 1.0, 0.375, 1.0, 0.125, 0.5, 0.375, 0.5, 0.375, 0.75, 0.125, 0.75, 0.625, 0.5, 0.875, 0.5, 0.875, 0.75, 0.625, 0.75, 0.375, 0.0, 0.375, 0.25, 0.625, 0.25, 0.625, 0.0, 0.375, 0.25, 0.375, 0.5, 0.625, 0.5, 0.625, 0.25, 0.375, 0.5, 0.375, 0.75, 0.625, 0.75, 0.625, 0.5, 0.375, 0.75, 0.375, 1.0, 0.625, 1.0, 0.625, 0.75, 0.125, 0.5, 0.125, 0.75, 0.375, 0.75, 0.375, 0.5, 0.625, 0.5, 0.625, 0.75, 0.875, 0.75, 0.875, 0.5, 0.375, 0.0, 0.625, 0.0, 0.625, 0.25, 0.375, 0.25, 0.375, 0.25, 0.625, 0.25, 0.625, 0.5, 0.375, 0.5, 0.375, 0.5, 0.625, 0.5, 0.625, 0.75, 0.375, 0.75, 0.375, 0.75, 0.625, 0.75, 0.625, 1.0, 0.375, 1.0, 0.125, 0.5, 0.375, 0.5, 0.375, 0.75, 0.125, 0.75, 0.625, 0.5, 0.875, 0.5, 0.875, 0.75, 0.625, 0.75, 0.375, 0.0, 0.375, 0.25, 0.625, 0.25, 0.625, 0.0, 0.375, 0.25, 0.375, 0.5, 0.625, 0.5, 0.625, 0.25, 0.375, 0.5, 0.375, 0.75, 0.625, 0.75, 0.625, 0.5, 0.375, 0.75, 0.375, 1.0, 0.625, 1.0, 0.625, 0.75, 0.125, 0.5, 0.125, 0.75, 0.375, 0.75, 0.375, 0.5, 0.625, 0.5, 0.625, 0.75, 0.875, 0.75, 0.875, 0.5, 0.375, 0.0, 0.625, 0.0, 0.625, 0.25, 0.375, 0.25, 0.375, 0.25, 0.625, 0.25, 0.625, 0.5, 0.375, 0.5, 0.375, 0.5, 0.625, 0.5, 0.625, 0.75, 0.375, 0.75, 0.375, 0.75, 0.625, 0.75, 0.625, 1.0, 0.375, 1.0, 0.125, 0.5, 0.375, 0.5, 0.375, 0.75, 0.125, 0.75, 0.625, 0.5, 0.875, 0.5, 0.875, 0.75, 0.625, 0.75, 0.375, 0.0, 0.375, 0.25, 0.625, 0.25, 0.625, 0.0, 0.375, 0.25, 0.375, 0.5, 0.625, 0.5, 0.625, 0.25, 0.375, 0.5, 0.375, 0.75, 0.625, 0.75, 0.625, 0.5, 0.375, 0.75, 0.375, 1.0, 0.625, 1.0, 0.625, 0.75, 0.125, 0.5, 0.125, 0.75, 0.375, 0.75, 0.375, 0.5, 0.625, 0.5, 0.625, 0.75, 0.875, 0.75, 0.875, 0.5, 0.3964, 0.0, 0.599, 0.0, 0.599, 0.25, 0.3964, 0.25, 0.375, 0.375, 0.625, 0.375, 0.604, 0.5, 0.4003, 0.5, 0.4003, 0.5, 0.604, 0.5, 0.604, 0.75, 0.4003, 0.75, 0.375, 0.875, 0.625, 0.875, 0.599, 1.0, 0.3964, 1.0, 0.25, 0.5, 0.4003, 0.5, 0.4003, 0.75, 0.25, 0.75, 0.75, 0.5, 0.875, 0.5, 0.875, 0.75, 0.75, 0.75, 0.604, 0.5, 0.75, 0.5, 0.75, 0.75, 0.604, 0.75, 0.125, 0.5, 0.25, 0.5, 0.25, 0.75, 0.125, 0.75, 0.4003, 0.75, 0.604, 0.75, 0.625, 0.875, 0.375, 0.875, 0.3964, 0.25, 0.599, 0.25, 0.625, 0.375, 0.375, 0.375, 0.375, 0.0, 0.625, 0.0, 0.625, 0.25, 0.375, 0.25, 0.375, 0.25, 0.625, 0.25, 0.625, 0.5, 0.375, 0.5, 0.375, 0.5, 0.625, 0.5, 0.625, 0.75, 0.375, 0.75, 0.375, 0.75, 0.625, 0.75, 0.625, 1.0, 0.375, 1.0, 0.125, 0.5, 0.375, 0.5, 0.375, 0.75, 0.125, 0.75, 0.625, 0.5, 0.875, 0.5, 0.875, 0.75, 0.625, 0.75, 0.375, 0.0, 0.625, 0.0, 0.625, 0.25, 0.375, 0.25, 0.375, 0.25, 0.625, 0.25, 0.625, 0.5, 0.375, 0.5, 0.375, 0.5, 0.625, 0.5, 0.625, 0.75, 0.375, 0.75, 0.375, 0.75, 0.625, 0.75, 0.625, 1.0, 0.375, 1.0, 0.125, 0.5, 0.375, 0.5, 0.375, 0.75, 0.125, 0.75, 0.625, 0.5, 0.875, 0.5, 0.875, 0.75, 0.625, 0.75, 0.375, 0.0, 0.625, 0.0, 0.625, 0.25, 0.375, 0.25, 0.375, 0.25, 0.625, 0.25, 0.625, 0.5, 0.375, 0.5, 0.375, 0.5, 0.625, 0.5, 0.625, 0.75, 0.375, 0.75, 0.375, 0.75, 0.625, 0.75, 0.625, 1.0, 0.375, 1.0, 0.125, 0.5, 0.375, 0.5, 0.375, 0.75, 0.125, 0.75, 0.625, 0.5, 0.875, 0.5, 0.875, 0.75, 0.625, 0.75, 0.375, 0.0, 0.625, 0.0, 0.625, 0.25, 0.375, 0.25, 0.375, 0.25, 0.625, 0.25, 0.625, 0.5, 0.375, 0.5, 0.375, 0.5, 0.625, 0.5, 0.625, 0.75, 0.375, 0.75, 0.375, 0.75, 0.625, 0.75, 0.625, 1.0, 0.375, 1.0, 0.125, 0.5, 0.375, 0.5, 0.375, 0.75, 0.125, 0.75, 0.625, 0.5, 0.875, 0.5, 0.875, 0.75, 0.625, 0.75, 0.375, 0.0, 0.625, 0.0, 0.625, 0.25, 0.375, 0.25, 0.375, 0.25, 0.625, 0.25, 0.625, 0.5, 0.375, 0.5, 0.375, 0.5, 0.625, 0.5, 0.625, 0.75, 0.375, 0.75, 0.375, 0.75, 0.625, 0.75, 0.625, 1.0, 0.375, 1.0, 0.125, 0.5, 0.375, 0.5, 0.375, 0.75, 0.125, 0.75, 0.625, 0.5, 0.875, 0.5, 0.875, 0.75, 0.625, 0.75, 0.375, 0.0, 0.625, 0.0, 0.625, 0.25, 0.375, 0.25, 0.375, 0.25, 0.625, 0.25, 0.625, 0.5, 0.375, 0.5, 0.375, 0.5, 0.625, 0.5, 0.625, 0.75, 0.375, 0.75, 0.375, 0.75, 0.625, 0.75, 0.625, 1.0, 0.375, 1.0, 0.125, 0.5, 0.375, 0.5, 0.375, 0.75, 0.125, 0.75, 0.625, 0.5, 0.875, 0.5, 0.875, 0.75, 0.625, 0.75, 0.375, 0.0, 0.625, 0.0, 0.625, 0.25, 0.375, 0.25, 0.375, 0.25, 0.625, 0.25, 0.625, 0.5, 0.375, 0.5, 0.375, 0.5, 0.625, 0.5, 0.625, 0.75, 0.375, 0.75, 0.375, 0.75, 0.625, 0.75, 0.625, 1.0, 0.375, 1.0, 0.125, 0.5, 0.375, 0.5, 0.375, 0.75, 0.125, 0.75, 0.625, 0.5, 0.875, 0.5, 0.875, 0.75, 0.625, 0.75, 0.375, 0.0, 0.625, 0.0, 0.625, 0.25, 0.375, 0.25, 0.375, 0.25, 0.625, 0.25, 0.625, 0.5, 0.375, 0.5, 0.375, 0.5, 0.625, 0.5, 0.625, 0.75, 0.375, 0.75, 0.375, 0.75, 0.625, 0.75, 0.625, 1.0, 0.375, 1.0, 0.125, 0.5, 0.375, 0.5, 0.375, 0.75, 0.125, 0.75, 0.625, 0.5, 0.875, 0.5, 0.875, 0.75, 0.625, 0.75, 0.375, 0.0, 0.625, 0.0, 0.625, 0.25, 0.375, 0.25, 0.375, 0.25, 0.625, 0.25, 0.625, 0.5, 0.375, 0.5, 0.375, 0.5, 0.625, 0.5, 0.625, 0.75, 0.375, 0.75, 0.375, 0.75, 0.625, 0.75, 0.625, 1.0, 0.375, 1.0, 0.125, 0.5, 0.375, 0.5, 0.375, 0.75, 0.125, 0.75, 0.625, 0.5, 0.875, 0.5, 0.875, 0.75, 0.625, 0.75, 0.375, 0.0, 0.375, 0.25, 0.625, 0.25, 0.625, 0.0, 0.375, 0.25, 0.375, 0.5, 0.625, 0.5, 0.625, 0.25, 0.375, 0.5, 0.375, 0.75, 0.625, 0.75, 0.625, 0.5, 0.375, 0.75, 0.375, 1.0, 0.625, 1.0, 0.625, 0.75, 0.125, 0.5, 0.125, 0.75, 0.375, 0.75, 0.375, 0.5, 0.625, 0.5, 0.625, 0.75, 0.875, 0.75, 0.875, 0.5, 0.375, 0.0, 0.375, 0.25, 0.625, 0.25, 0.625, 0.0, 0.375, 0.25, 0.375, 0.5, 0.625, 0.5, 0.625, 0.25, 0.375, 0.5, 0.375, 0.75, 0.625, 0.75, 0.625, 0.5, 0.375, 0.75, 0.375, 1.0, 0.625, 1.0, 0.625, 0.75, 0.125, 0.5, 0.125, 0.75, 0.375, 0.75, 0.375, 0.5, 0.625, 0.5, 0.625, 0.75, 0.875, 0.75, 0.875, 0.5, 0.375, 0.0, 0.375, 0.25, 0.625, 0.25, 0.625, 0.0, 0.375, 0.25, 0.375, 0.5, 0.625, 0.5, 0.625, 0.25, 0.375, 0.5, 0.375, 0.75, 0.625, 0.75, 0.625, 0.5, 0.375, 0.75, 0.375, 1.0, 0.625, 1.0, 0.625, 0.75, 0.125, 0.5, 0.125, 0.75, 0.375, 0.75, 0.375, 0.5, 0.625, 0.5, 0.625, 0.75, 0.875, 0.75, 0.875, 0.5, 0.375, 0.0, 0.375, 0.25, 0.625, 0.25, 0.625, 0.0, 0.375, 0.25, 0.375, 0.5, 0.625, 0.5, 0.625, 0.25, 0.375, 0.5, 0.375, 0.75, 0.625, 0.75, 0.625, 0.5, 0.375, 0.75, 0.375, 1.0, 0.625, 1.0, 0.625, 0.75, 0.125, 0.5, 0.125, 0.75, 0.375, 0.75, 0.375, 0.5, 0.625, 0.5, 0.625, 0.75, 0.875, 0.75, 0.875, 0.5, 0.3882, 0.0, 0.5958, 0.0, 0.5958, 0.25, 0.3882, 0.25, 0.375, 0.375, 0.625, 0.375, 0.6118, 0.5, 0.4042, 0.5, 0.4042, 0.5, 0.6118, 0.5, 0.6118, 0.75, 0.4042, 0.75, 0.375, 0.875, 0.625, 0.875, 0.5958, 1.0, 0.3882, 1.0, 0.25, 0.5, 0.4042, 0.5, 0.4042, 0.75, 0.25, 0.75, 0.75, 0.5, 0.875, 0.5, 0.875, 0.75, 0.75, 0.75, 0.6118, 0.5, 0.75, 0.5, 0.75, 0.75, 0.6118, 0.75, 0.125, 0.5, 0.25, 0.5, 0.25, 0.75, 0.125, 0.75, 0.4042, 0.75, 0.6118, 0.75, 0.625, 0.875, 0.375, 0.875, 0.3882, 0.25, 0.5958, 0.25, 0.625, 0.375, 0.375, 0.375, 0.3964, 0.0, 0.599, 0.0, 0.599, 0.25, 0.3964, 0.25, 0.375, 0.375, 0.625, 0.375, 0.604, 0.5, 0.4003, 0.5, 0.4003, 0.5, 0.604, 0.5, 0.604, 0.75, 0.4003, 0.75, 0.375, 0.875, 0.625, 0.875, 0.599, 1.0, 0.3964, 1.0, 0.25, 0.5, 0.4003, 0.5, 0.4003, 0.75, 0.25, 0.75, 0.75, 0.5, 0.875, 0.5, 0.875, 0.75, 0.75, 0.75, 0.604, 0.5, 0.75, 0.5, 0.75, 0.75, 0.604, 0.75, 0.125, 0.5, 0.25, 0.5, 0.25, 0.75, 0.125, 0.75, 0.4003, 0.75, 0.604, 0.75, 0.625, 0.875, 0.375, 0.875, 0.3964, 0.25, 0.599, 0.25, 0.625, 0.375, 0.375, 0.375, 0.3882, 0.0, 0.5958, 0.0, 0.5958, 0.25, 0.3882, 0.25, 0.375, 0.375, 0.625, 0.375, 0.6118, 0.5, 0.4042, 0.5, 0.4042, 0.5, 0.6118, 0.5, 0.6118, 0.75, 0.4042, 0.75, 0.375, 0.875, 0.625, 0.875, 0.5958, 1.0, 0.3882, 1.0, 0.25, 0.5, 0.4042, 0.5, 0.4042, 0.75, 0.25, 0.75, 0.75, 0.5, 0.875, 0.5, 0.875, 0.75, 0.75, 0.75, 0.6118, 0.5, 0.75, 0.5, 0.75, 0.75, 0.6118, 0.75, 0.125, 0.5, 0.25, 0.5, 0.25, 0.75, 0.125, 0.75, 0.4042, 0.75, 0.6118, 0.75, 0.625, 0.875, 0.375, 0.875, 0.3882, 0.25, 0.5958, 0.25, 0.625, 0.375, 0.375, 0.375])
me_cube_070.materials.append(mat_material_001_001)
me_cube_070.use_remesh_fix_poles = True
me_cube_070.use_remesh_preserve_attributes = False
me_cube_070.use_mirror_vertex_groups = False
me_cube_070.update()

# ---- objects
ob_storageboxlid_001 = bpy.data.objects.new('StorageBoxLid_001', me_cube_065)
ob_storageboxmainbody_001 = bpy.data.objects.new('StorageBoxMainBody_001', me_cube_070)

# ---- transforms, parenting, visibility, modifiers, constraints
ob_storageboxlid_001.location = (-7.105e-15, 2.98e-08, 0.87)
ob_storageboxlid_001.rotation_euler = (1.571, -0.0, 1.571)
ob_storageboxlid_001.scale = (0.9, 0.9, 0.9)
ob_storageboxlid_001.lineart.crease_threshold = 0.0
ob_storageboxmainbody_001.location = (0.0, -3.638e-12, 0.0)
ob_storageboxmainbody_001.scale = (0.9, 0.9, 0.9)
ob_storageboxmainbody_001.lineart.crease_threshold = 0.0

# ---- collection membership
col_applied.objects.link(ob_storageboxlid_001)
col_applied.objects.link(ob_storageboxmainbody_001)

# ---- scene / render settings (as saved in the file)
scene.frame_start = 1; scene.frame_end = 250; scene.frame_set(1)
scene.render.engine = 'BLENDER_EEVEE_NEXT'
scene.cycles.use_denoising = False
scene.cycles.samples = 128
scene.cycles.sampling_pattern = 'TABULATED_SOBOL'
scene.cycles.use_adaptive_sampling = False
scene.cycles.use_light_tree = False
scene.view_settings.view_transform = 'Filmic'
bpy.context.view_layer.update()

# ---- added for rendering (the .blend has no active camera and no usable light): camera, sun
cam_auto = bpy.data.cameras.new('AutoCamera')
cam_auto.lens = 50.0
cam_auto.sensor_width = 36.0
cam_auto.clip_end = 1000.0
ob_auto_camera = bpy.data.objects.new('AutoCamera', cam_auto)
scene.collection.objects.link(ob_auto_camera)
ob_auto_camera.location = (1.44367, -1.7324, 1.60623)
ob_auto_camera.rotation_euler = (1.09748, -7.21219e-08, 0.694738)
scene.camera = ob_auto_camera
light_auto_sun = bpy.data.lights.new('AutoSun', 'SUN')
light_auto_sun.energy = 3.0
light_auto_sun.angle = 0.0523599
ob_auto_sun = bpy.data.objects.new('AutoSun', light_auto_sun)
scene.collection.objects.link(ob_auto_sun)
ob_auto_sun.rotation_euler = (0.872665, 0.174533, 0.523599)
bpy.context.view_layer.update()
